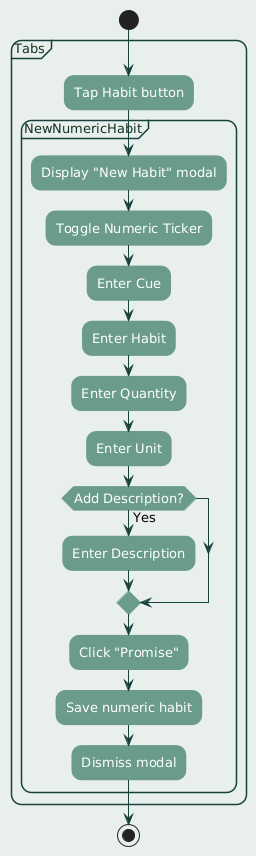

The diagram above was rendered by PlantUML. Its source (embedded in the PNG):
@startuml
' ========== FONT AND LAYOUT ==========
skinparam defaultFontName "Century Gothic"
skinparam defaultFontSize 13
skinparam defaultTextAlignment center

skinparam backgroundColor #e9efec
skinparam shadowing false
skinparam roundcorner 20

' ========== ACTIVITY DIAGRAM COLORS ==========
skinparam activity {
  BackgroundColor #6a9c89
  BorderColor #6a9c89
  FontColor #FFFFFF
}

skinparam arrowColor #16423c

' ========== NOTES ==========
skinparam note {
  BackgroundColor #e8f5f0
  BorderColor #6a9c89
  FontColor #123123
}

' ========== PARTITIONS / SWIMLANES ==========
skinparam PartitionBackgroundColor #e9efec
skinparam PartitionBorderColor #16423c
skinparam PartitionFontColor #123123

' ========== CLASS STYLING (if used) ==========
skinparam class {
  BackgroundColor #e8f5f0
  BorderColor #6a9c89
  FontColor #123123
}

' ========== ACTIVITY DIAGRAM ==========

' ========== STATE DIAGRAM COLORS ==========
skinparam state {
  BackgroundColor #6a9c89
  BorderColor #16423c
  FontColor #FFFFFF
}


start
partition Tabs {
  :Tap Habit button;

  partition NewNumericHabit {
  :Display "New Habit" modal;
  :Toggle Numeric Ticker;
  :Enter Cue;
  :Enter Habit;
  :Enter Quantity;
  :Enter Unit;
  if (Add Description?) then (Yes)
    :Enter Description;
  endif
  :Click "Promise";
  :Save numeric habit;
  :Dismiss modal;
}
}




stop
@enduml